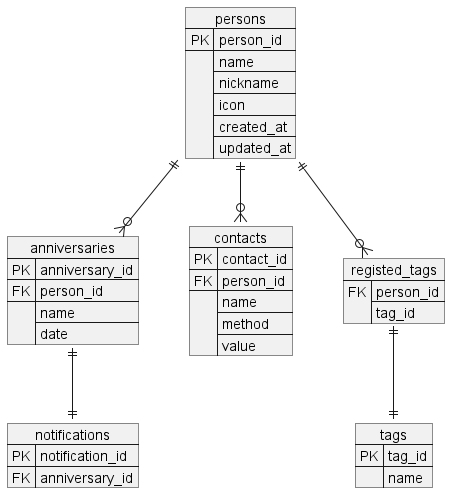

The diagram above was rendered by PlantUML. Its source (embedded in the PNG):
@startuml
hide circle

json anniversaries {
    "PK": "anniversary_id",
    "FK": "person_id",
    "": ["name", "date"]
}
json contacts {
    "PK": "contact_id",
    "FK": "person_id",
    "": ["name", "method", "value"]
}
json notifications {
    "PK": "notification_id",
    "FK": "anniversary_id"
}
json tags {
    "PK": "tag_id",
    "": "name"
}
json persons {
    "PK": "person_id",
    "": ["name", "nickname", "icon", "created_at", "updated_at"]
}
json registed_tags {
    "FK": ["person_id", "tag_id"]
}

anniversaries ||--|| notifications
persons ||--o{ anniversaries
persons ||--o{ contacts
persons ||--o{ registed_tags
registed_tags ||--|| tags

@enduml